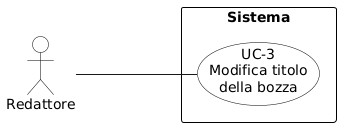

The diagram above was rendered by PlantUML. Its source (embedded in the PNG):
@startuml
skinparam shadowing false
skinparam backgroundColor #FFFFFF
skinparam usecaseBackgroundColor #FFFFFF
skinparam usecaseBorderColor #000000
skinparam actorBackgroundColor #FFFFFF
skinparam actorBorderColor #000000
skinparam rectangleBackgroundColor #FFFFFF
skinparam rectangleBorderColor #000000
left to right direction
skinparam packageStyle rectangle

actor "Redattore" as R
rectangle Sistema {
  usecase "UC-3\nModifica titolo\ndella bozza" as UC3
}
R --- UC3
@enduml